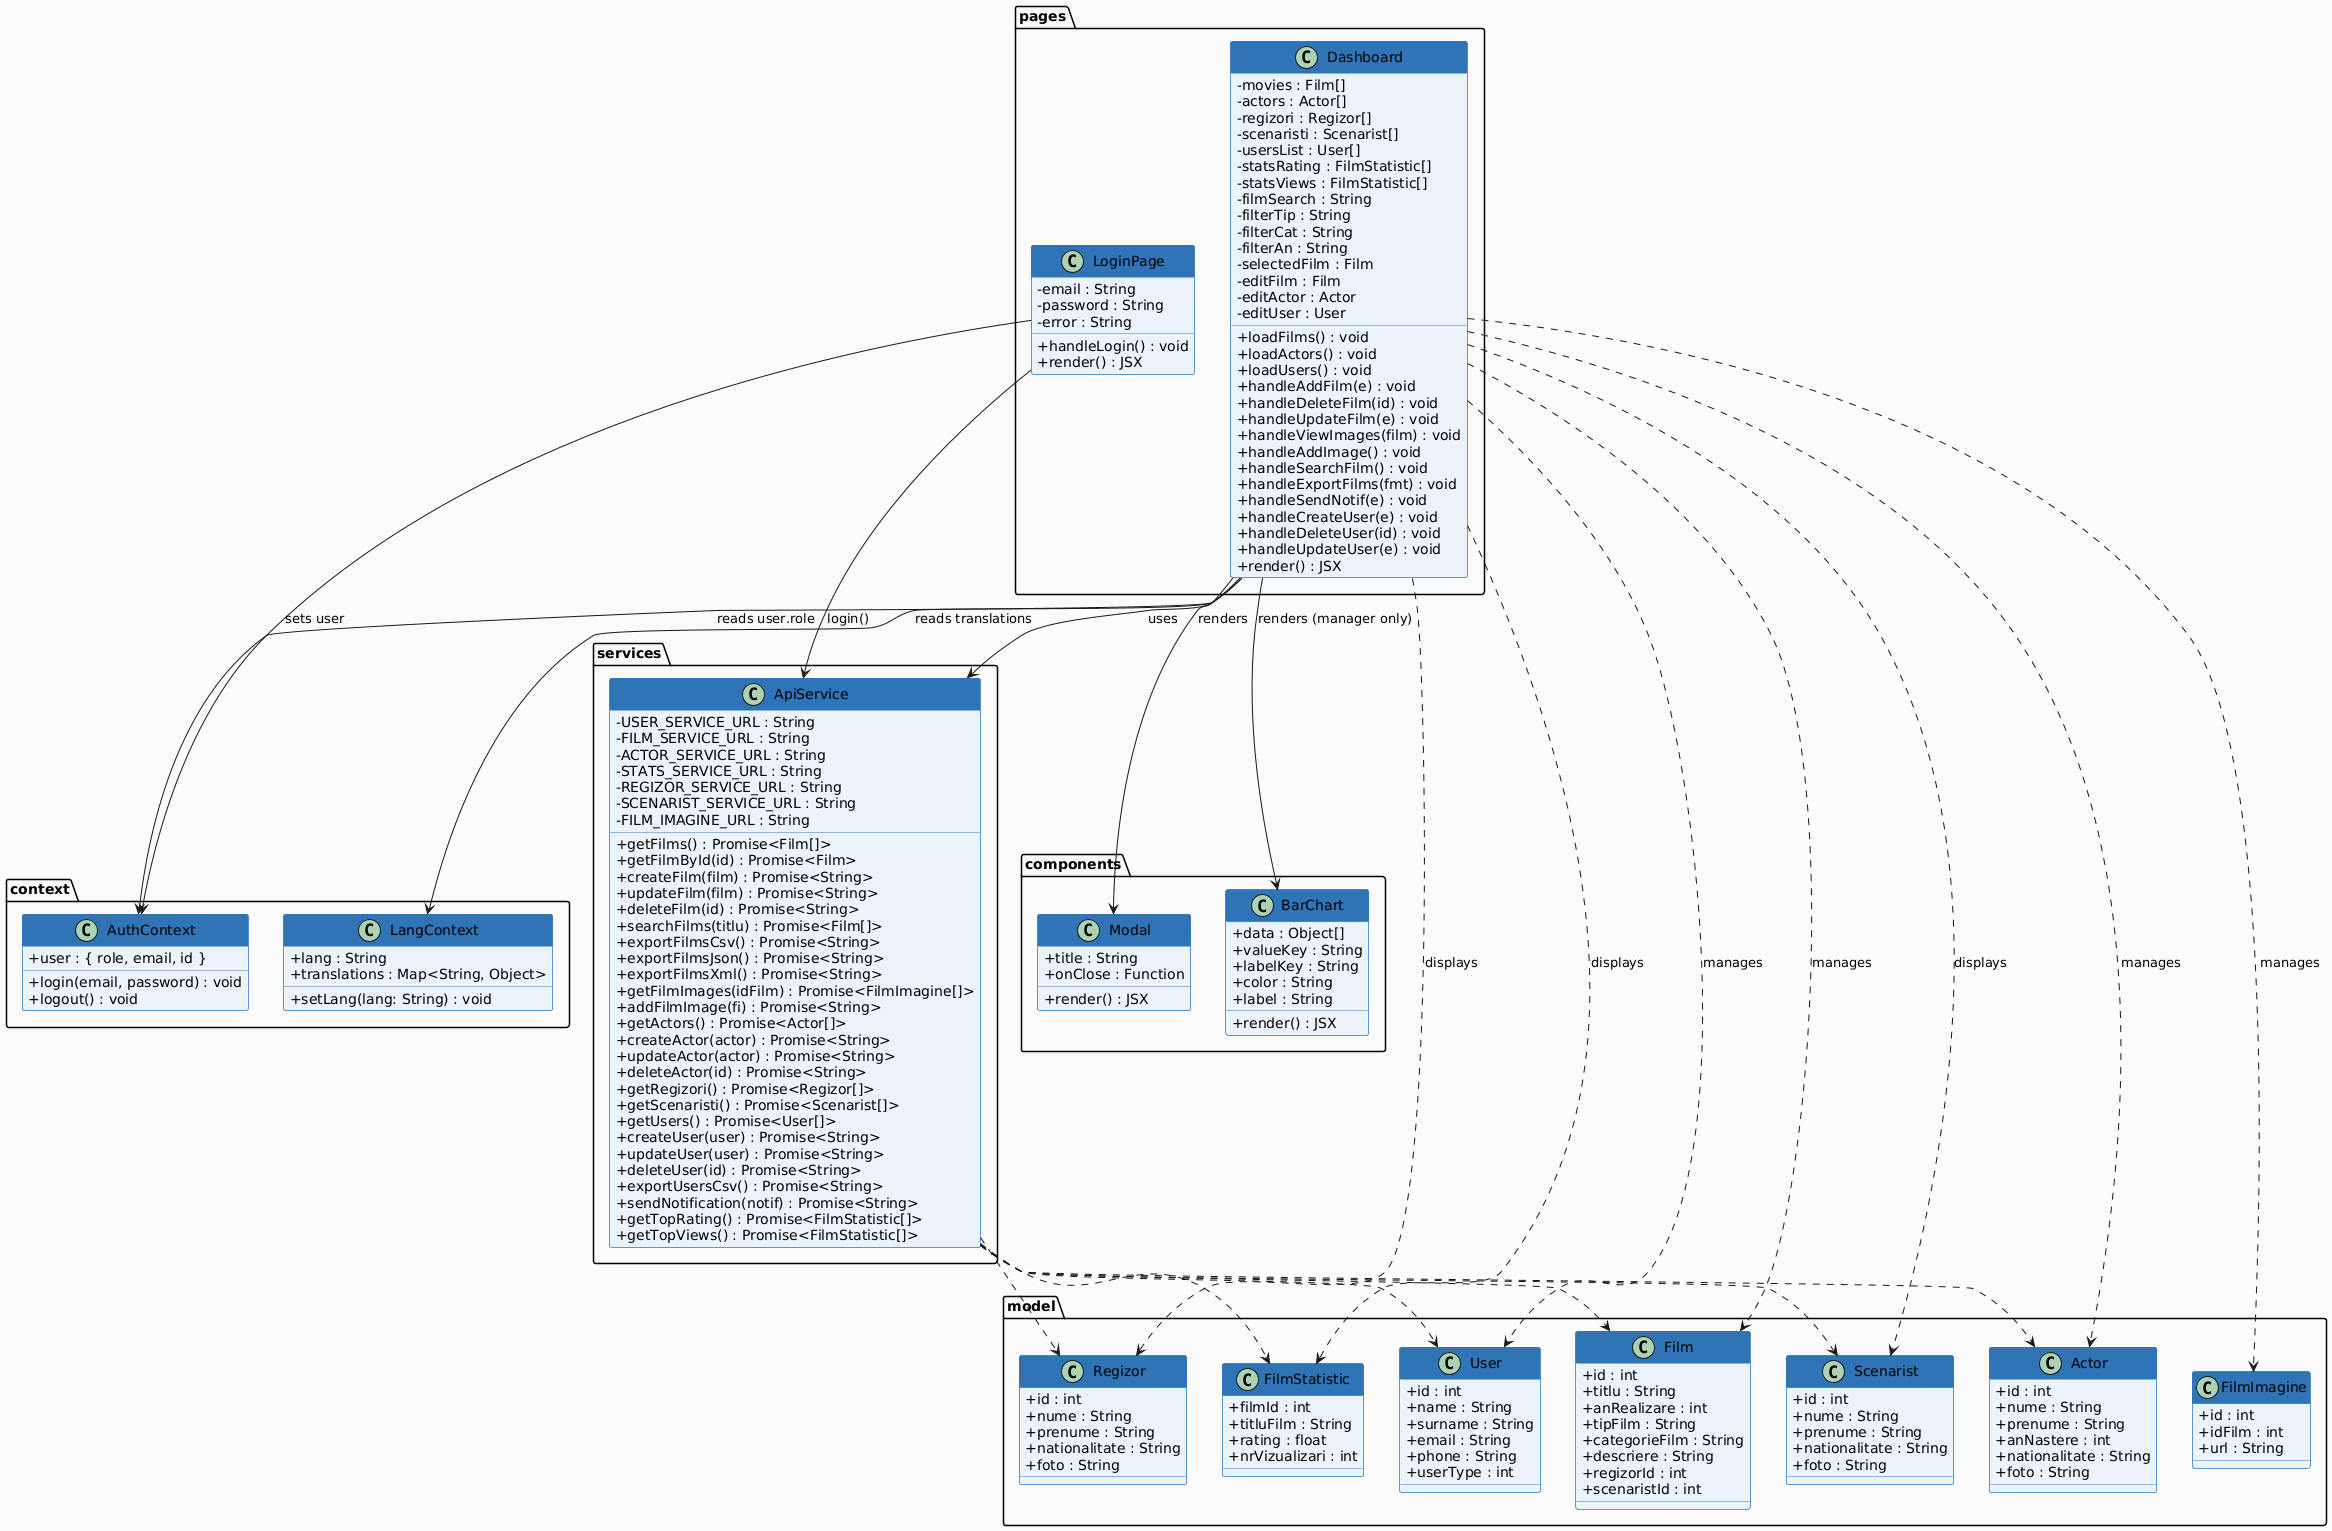

The diagram above was rendered by PlantUML. Its source (embedded in the PNG):
@startuml
skinparam classAttributeIconSize 0
skinparam backgroundColor #FAFAFA
skinparam class {
  BackgroundColor #EBF3FB
  BorderColor #2E75B6
  HeaderBackgroundColor #2E75B6
  HeaderFontColor #FFFFFF
}

package "context" {
  class AuthContext {
    + user : { role, email, id }
    + login(email, password) : void
    + logout() : void
  }
  class LangContext {
    + lang : String
    + setLang(lang: String) : void
    + translations : Map<String, Object>
  }
}

package "services" {
  class ApiService {
    - USER_SERVICE_URL : String
    - FILM_SERVICE_URL : String
    - ACTOR_SERVICE_URL : String
    - STATS_SERVICE_URL : String
    - REGIZOR_SERVICE_URL : String
    - SCENARIST_SERVICE_URL : String
    - FILM_IMAGINE_URL : String
    + getFilms() : Promise<Film[]>
    + getFilmById(id) : Promise<Film>
    + createFilm(film) : Promise<String>
    + updateFilm(film) : Promise<String>
    + deleteFilm(id) : Promise<String>
    + searchFilms(titlu) : Promise<Film[]>
    + exportFilmsCsv() : Promise<String>
    + exportFilmsJson() : Promise<String>
    + exportFilmsXml() : Promise<String>
    + getFilmImages(idFilm) : Promise<FilmImagine[]>
    + addFilmImage(fi) : Promise<String>
    + getActors() : Promise<Actor[]>
    + createActor(actor) : Promise<String>
    + updateActor(actor) : Promise<String>
    + deleteActor(id) : Promise<String>
    + getRegizori() : Promise<Regizor[]>
    + getScenaristi() : Promise<Scenarist[]>
    + getUsers() : Promise<User[]>
    + createUser(user) : Promise<String>
    + updateUser(user) : Promise<String>
    + deleteUser(id) : Promise<String>
    + exportUsersCsv() : Promise<String>
    + sendNotification(notif) : Promise<String>
    + getTopRating() : Promise<FilmStatistic[]>
    + getTopViews() : Promise<FilmStatistic[]>
  }
}

package "pages" {
  class LoginPage {
    - email : String
    - password : String
    - error : String
    + handleLogin() : void
    + render() : JSX
  }
  class Dashboard {
    - movies : Film[]
    - actors : Actor[]
    - regizori : Regizor[]
    - scenaristi : Scenarist[]
    - usersList : User[]
    - statsRating : FilmStatistic[]
    - statsViews : FilmStatistic[]
    - filmSearch : String
    - filterTip : String
    - filterCat : String
    - filterAn : String
    - selectedFilm : Film
    - editFilm : Film
    - editActor : Actor
    - editUser : User
    + loadFilms() : void
    + loadActors() : void
    + loadUsers() : void
    + handleAddFilm(e) : void
    + handleDeleteFilm(id) : void
    + handleUpdateFilm(e) : void
    + handleViewImages(film) : void
    + handleAddImage() : void
    + handleSearchFilm() : void
    + handleExportFilms(fmt) : void
    + handleSendNotif(e) : void
    + handleCreateUser(e) : void
    + handleDeleteUser(id) : void
    + handleUpdateUser(e) : void
    + render() : JSX
  }
}

package "components" {
  class Modal {
    + title : String
    + onClose : Function
    + render() : JSX
  }
  class BarChart {
    + data : Object[]
    + valueKey : String
    + labelKey : String
    + color : String
    + label : String
    + render() : JSX
  }
}

package "model" {
  class Film {
    + id : int
    + titlu : String
    + anRealizare : int
    + tipFilm : String
    + categorieFilm : String
    + descriere : String
    + regizorId : int
    + scenaristId : int
  }
  class FilmImagine {
    + id : int
    + idFilm : int
    + url : String
  }
  class Actor {
    + id : int
    + nume : String
    + prenume : String
    + anNastere : int
    + nationalitate : String
    + foto : String
  }
  class Regizor {
    + id : int
    + nume : String
    + prenume : String
    + nationalitate : String
    + foto : String
  }
  class Scenarist {
    + id : int
    + nume : String
    + prenume : String
    + nationalitate : String
    + foto : String
  }
  class User {
    + id : int
    + name : String
    + surname : String
    + email : String
    + phone : String
    + userType : int
  }
  class FilmStatistic {
    + filmId : int
    + titluFilm : String
    + rating : float
    + nrVizualizari : int
  }
}

Dashboard --> ApiService : uses
Dashboard --> AuthContext : reads user.role
Dashboard --> LangContext : reads translations
Dashboard --> Modal : renders
Dashboard --> BarChart : renders (manager only)
Dashboard ..> Film : manages
Dashboard ..> Actor : manages
Dashboard ..> Regizor : displays
Dashboard ..> Scenarist : displays
Dashboard ..> User : manages
Dashboard ..> FilmImagine : manages
Dashboard ..> FilmStatistic : displays
ApiService ..> Film
ApiService ..> Actor
ApiService ..> Regizor
ApiService ..> Scenarist
ApiService ..> User
ApiService ..> FilmStatistic
LoginPage --> ApiService : login()
LoginPage --> AuthContext : sets user
@enduml